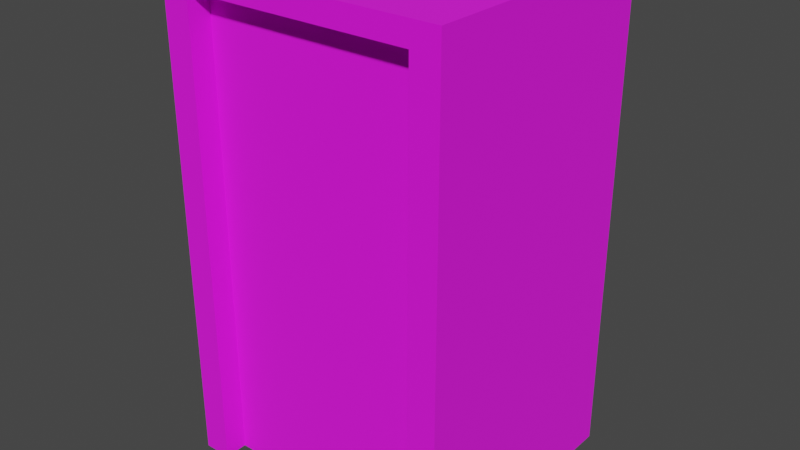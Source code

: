 # Source: Wooden_Door_1x1x2.blend  (saved by Blender 2.91.10; exported with 4.5.12 LTS)
import bpy
from mathutils import Matrix  # noqa: F401  (used for matrix-valued properties, if any)

bpy.ops.wm.read_factory_settings(use_empty=True)
scene = bpy.context.scene
scene.name = 'Scene'

# ---- collections
col_collection = bpy.data.collections.new('Collection'); scene.collection.children.link(col_collection)

# ---- images (referenced by path relative to the original .blend; pixels are not part of the script)
import os
ASSET_DIR = os.environ.get("B2B_ASSET_DIR", "")  # directory of the original .blend (textures are referenced by path, not embedded)
HERE = os.path.dirname(os.path.abspath(__file__))  # packed textures are extracted next to this script under _unpacked/

def load_image(name, relpath, width, height, colorspace="sRGB"):
    """Load a texture the original file referenced (path relative to the .blend, or extracted next to this script)."""
    p = next((c for c in (os.path.join(HERE, relpath), os.path.join(ASSET_DIR, relpath)) if relpath and os.path.exists(c)), "")
    if p:
        img = bpy.data.images.load(p, check_existing=True)
        img.name = name
    else:  # same state as the original file: an image datablock whose file is absent (Cycles renders it pink)
        img = bpy.data.images.new(name, width, height)
        img.source = "FILE"
        img.filepath = "//" + (relpath or name)
    img.colorspace_settings.name = colorspace
    return img
img_textures_1_png = load_image('Textures_1.png', 'Textures_1.png', 1024, 1024, 'sRGB')

# ---- materials (node trees are filled in below, after node groups)
mat_material = bpy.data.materials.new('Material')
mat_material.alpha_threshold = 0.0
mat_material.use_transparent_shadow = False
mat_material.line_color = (0.0, 0.0, 0.0, 1.0)

# ---- material node trees
mat_material.use_nodes = True; mat_material.node_tree.nodes.clear()
_N = mat_material.node_tree.nodes; _L = mat_material.node_tree.links
n0 = _N.new('ShaderNodeOutputMaterial'); n0.name = 'Material Output'; n0.location = (300, 300)
n1 = _N.new('ShaderNodeBsdfPrincipled'); n1.name = 'Principled BSDF'; n1.location = (10, 300)
n1.distribution = 'GGX'
n1.subsurface_method = 'BURLEY'
n1.inputs[2].default_value = 1.0
n1.inputs[3].default_value = 1.45
n1.inputs[27].default_value = (0.0, 0.0, 0.0, 1.0)
n1.inputs[28].default_value = 1.0
n2 = _N.new('ShaderNodeTexImage'); n2.name = 'Image Texture'; n2.location = (-460, 260)
n2.image = img_textures_1_png
_L.new(n1.outputs[0], n0.inputs[0])
_L.new(n2.outputs[0], n1.inputs[0])
n0.is_active_output = True

# ---- world
world_world = bpy.data.worlds.new('World'); scene.world = world_world
world_world.use_nodes = True; world_world.node_tree.nodes.clear()
_N = world_world.node_tree.nodes; _L = world_world.node_tree.links
n0 = _N.new('ShaderNodeOutputWorld'); n0.name = 'World Output'; n0.location = (300, 300)
n1 = _N.new('ShaderNodeBackground'); n1.name = 'Background'; n1.location = (10, 300)
n1.inputs[0].default_value = (0.05088, 0.05088, 0.05088, 1.0)
_L.new(n1.outputs[0], n0.inputs[0])
n0.is_active_output = True
world_world.color = (0.05088, 0.05088, 0.05088)
world_world.use_sun_shadow = False
world_world.sun_shadow_jitter_overblur = 0.0

# ---- meshes
me_cube_001 = bpy.data.meshes.new('Cube.001')
me_cube_001.from_pydata([(-0.05121, -0.03559, 0.0), (-0.05121, -0.03559, 2.003), (-0.05121, 0.9644, 0.0), (-0.05121, 0.9644, 2.003), (0.04879, -0.03559, 0.0), (0.04879, -0.03559, 2.003), (0.04879, 0.9644, 0.0), (0.04879, 0.9644, 2.003)], [], [(0, 1, 3, 2), (2, 3, 7, 6), (6, 7, 5, 4), (4, 5, 1, 0), (2, 6, 4, 0), (7, 3, 1, 5)])
_uv = me_cube_001.uv_layers.new(name='UVMap')
_uv.uv.foreach_set('vector', [0.7246, 0.9375, 0.7246, 0.9941, 0.7598, 0.9941, 0.7598, 0.9375, 0.7422, 0.9922, 0.7422, 0.9414, 0.748, 0.9414, 0.748, 0.9922, 0.7598, 0.9375, 0.7598, 0.9941, 0.7246, 0.9941, 0.7246, 0.9375, 0.7344, 0.9922, 0.7344, 0.9414, 0.7402, 0.9414, 0.7402, 0.9922, 0.7432, 0.9414, 0.7471, 0.9414, 0.7471, 0.9717, 0.7432, 0.9717, 0.7344, 0.9414, 0.7402, 0.9414, 0.7402, 0.9717, 0.7344, 0.9717])
me_cube_001.materials.append(mat_material)
me_cube_001.use_remesh_fix_poles = True
me_cube_001.use_remesh_preserve_attributes = False
me_cube_001.use_mirror_vertex_groups = False
me_cube_001.update()
me_cube_003 = bpy.data.meshes.new('Cube.003')
me_cube_003.from_pydata([(-0.548, -0.609, -1.0), (-0.548, -0.609, 1.084), (-0.548, 0.609, -1.0), (-0.548, 0.609, 1.084), (0.548, -0.609, -1.0), (0.548, -0.609, 1.084), (0.548, 0.609, -1.0), (0.548, 0.609, 1.084), (-0.548, 0.49, -1.0), (-0.548, 0.49, 0.99), (0.548, 0.49, -1.0), (0.548, 0.49, 0.99), (0.548, -0.49, -1.0), (-0.548, -0.49, -1.0), (0.548, -0.49, 0.99), (-0.548, -0.49, 0.99), (-0.548, 0.609, 0.04204), (0.548, 0.609, 0.04204), (-0.548, -0.609, 0.04204), (0.548, -0.609, 0.04204)], [], [(16, 3, 7, 17), (19, 5, 1, 18), (7, 3, 1, 5), (11, 9, 8, 10), (13, 15, 14, 12), (9, 11, 14, 15), (0, 18, 1, 3, 16, 2, 8, 9, 15, 13), (10, 6, 17, 7, 5, 19, 4, 12, 14, 11), (2, 6, 10, 8), (4, 0, 13, 12), (2, 16, 17, 6), (4, 19, 18, 0)])
_uv = me_cube_003.uv_layers.new(name='UVMap')
_uv.uv.foreach_set('vector', [0.7031, 0.9238, 0.7031, 0.9844, 0.6387, 0.9844, 0.6387, 0.9238, 0.7021, 0.9238, 0.7021, 0.9824, 0.6396, 0.9824, 0.6396, 0.9238, 0.6387, 0.9189, 0.7021, 0.9189, 0.7021, 0.9893, 0.6387, 0.9893, 0.6562, 0.9141, 0.7002, 0.9141, 0.7002, 0.9922, 0.6562, 0.9922, 0.7002, 0.9141, 0.7002, 0.9961, 0.6562, 0.9961, 0.6562, 0.9141, 0.6367, 0.9219, 0.7051, 0.9219, 0.7051, 0.9844, 0.6367, 0.9844, 0.7002, 0.9062, 0.7002, 0.9531, 0.7002, 0.9961, 0.6465, 0.9961, 0.6465, 0.9531, 0.6465, 0.9062, 0.6514, 0.9062, 0.6514, 0.9912, 0.6953, 0.9912, 0.6953, 0.9062, 0.6973, 0.9062, 0.7021, 0.9062, 0.7021, 0.9531, 0.7021, 0.9961, 0.6475, 0.9961, 0.6475, 0.9531, 0.6475, 0.9062, 0.6523, 0.9062, 0.6523, 0.9922, 0.6973, 0.9922, 0.125, 0.5, 0.375, 0.5, 0.375, 0.5224, 0.125, 0.5224, 0.375, 0.75, 0.125, 0.75, 0.125, 0.7276, 0.375, 0.7276, 0.7031, 0.9229, 0.7031, 0.9824, 0.6387, 0.9824, 0.6387, 0.9229, 0.7021, 0.9248, 0.7021, 0.9834, 0.6396, 0.9834, 0.6396, 0.9248])
me_cube_003.materials.append(mat_material)
me_cube_003.use_remesh_fix_poles = True
me_cube_003.use_remesh_preserve_attributes = False
me_cube_003.use_mirror_vertex_groups = False
me_cube_003.update()

# ---- objects
ob_cube_003 = bpy.data.objects.new('Cube.003', me_cube_001)
ob_cube_004 = bpy.data.objects.new('Cube.004', me_cube_003)
ob_empty = bpy.data.objects.new('Empty', None)

# ---- transforms, parenting, visibility, modifiers, constraints
ob_cube_003.location = (-1.776e-15, 0.0, 0.0)
ob_cube_003.rotation_euler = (0.0, -0.0, -1.571)
ob_cube_003.lineart.crease_threshold = 0.0
ob_cube_004.location = (0.4644, 0.3991, 1.0)
ob_cube_004.rotation_euler = (0.0, -0.0, -1.571)
ob_cube_004.lineart.crease_threshold = 0.0
ob_empty.location = (0.0, 0.0, 0.0)
ob_empty.lineart.crease_threshold = 0.0

# ---- collection membership
col_collection.objects.link(ob_cube_003)
col_collection.objects.link(ob_cube_004)
col_collection.objects.link(ob_empty)

# ---- scene / render settings (as saved in the file)
scene.frame_start = 1; scene.frame_end = 250; scene.frame_set(1)
scene.render.engine = 'BLENDER_EEVEE_NEXT'
scene.cycles.use_denoising = False
scene.cycles.samples = 128
scene.cycles.sampling_pattern = 'TABULATED_SOBOL'
scene.cycles.use_adaptive_sampling = False
scene.cycles.use_light_tree = False
scene.view_settings.view_transform = 'Filmic'
bpy.context.view_layer.update()

# ---- added for rendering (the .blend has no active camera and no usable light): camera, sun
cam_auto = bpy.data.cameras.new('AutoCamera')
cam_auto.lens = 50.0
cam_auto.sensor_width = 36.0
cam_auto.clip_end = 1000.0
ob_auto_camera = bpy.data.objects.new('AutoCamera', cam_auto)
scene.collection.objects.link(ob_auto_camera)
ob_auto_camera.location = (2.91725, -2.54432, 3.00431)
ob_auto_camera.rotation_euler = (1.09748, -7.21219e-08, 0.694738)
scene.camera = ob_auto_camera
light_auto_sun = bpy.data.lights.new('AutoSun', 'SUN')
light_auto_sun.energy = 3.0
light_auto_sun.angle = 0.0523599
ob_auto_sun = bpy.data.objects.new('AutoSun', light_auto_sun)
scene.collection.objects.link(ob_auto_sun)
ob_auto_sun.rotation_euler = (0.872665, 0.174533, 0.523599)
bpy.context.view_layer.update()
